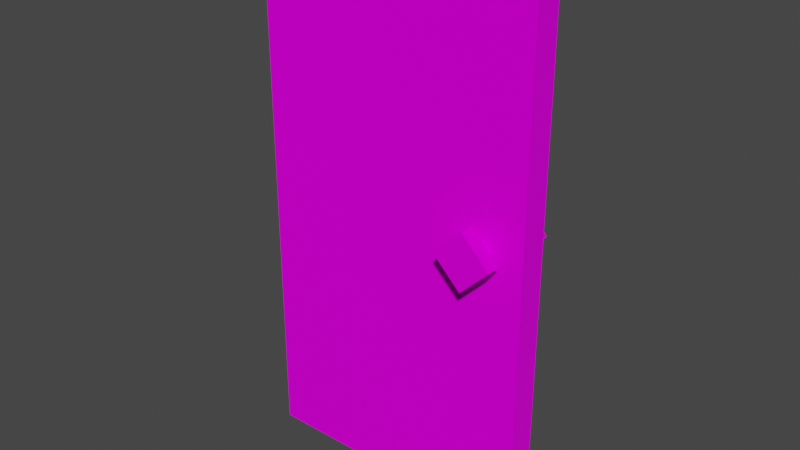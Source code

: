 # Source: Door_Pixelart.blend  (saved by Blender 3.1.7; exported with 4.5.12 LTS)
import bpy
from mathutils import Matrix  # noqa: F401  (used for matrix-valued properties, if any)

bpy.ops.wm.read_factory_settings(use_empty=True)
scene = bpy.context.scene
scene.name = 'Scene'

# ---- images (referenced by path relative to the original .blend; pixels are not part of the script)
import os
ASSET_DIR = os.environ.get("B2B_ASSET_DIR", "")  # directory of the original .blend (textures are referenced by path, not embedded)
HERE = os.path.dirname(os.path.abspath(__file__))  # packed textures are extracted next to this script under _unpacked/

def load_image(name, relpath, width, height, colorspace="sRGB"):
    """Load a texture the original file referenced (path relative to the .blend, or extracted next to this script)."""
    p = next((c for c in (os.path.join(HERE, relpath), os.path.join(ASSET_DIR, relpath)) if relpath and os.path.exists(c)), "")
    if p:
        img = bpy.data.images.load(p, check_existing=True)
        img.name = name
    else:  # same state as the original file: an image datablock whose file is absent (Cycles renders it pink)
        img = bpy.data.images.new(name, width, height)
        img.source = "FILE"
        img.filepath = "//" + (relpath or name)
    img.colorspace_settings.name = colorspace
    return img
img_door_albedo_png = load_image('Door Albedo.png', 'Door Albedo.png', 1024, 1024, 'sRGB')
img_door_roughness_png = load_image('Door Roughness.png', 'Door Roughness.png', 1024, 1024, 'sRGB')

# ---- materials (node trees are filled in below, after node groups)
mat_material = bpy.data.materials.new('Material')
mat_material.alpha_threshold = 0.0
mat_material.use_transparent_shadow = False
mat_material.line_color = (0.0, 0.0, 0.0, 1.0)

# ---- material node trees
mat_material.use_nodes = True; mat_material.node_tree.nodes.clear()
_N = mat_material.node_tree.nodes; _L = mat_material.node_tree.links
n0 = _N.new('ShaderNodeOutputMaterial'); n0.name = 'Material Output'; n0.location = (300, 300)
n1 = _N.new('ShaderNodeTexImage'); n1.name = 'Image Texture'; n1.location = (-280, 280)
n1.image = img_door_albedo_png
n1.interpolation = 'Closest'
n2 = _N.new('ShaderNodeBsdfPrincipled'); n2.name = 'Principled BSDF'; n2.location = (10, 300)
n2.distribution = 'GGX'
n2.subsurface_method = 'RANDOM_WALK_SKIN'
n2.inputs[3].default_value = 1.45
n2.inputs[13].default_value = 0.04091
n2.inputs[27].default_value = (0.0, 0.0, 0.0, 1.0)
n2.inputs[28].default_value = 1.0
n3 = _N.new('ShaderNodeTexImage'); n3.name = 'Image Texture.001'; n3.location = (-280, 24)
n3.image = img_door_roughness_png
n3.interpolation = 'Closest'
_L.new(n2.outputs[0], n0.inputs[0])
_L.new(n1.outputs[0], n2.inputs[0])
_L.new(n3.outputs[0], n2.inputs[2])
n0.is_active_output = True

# ---- world
world_world = bpy.data.worlds.new('World'); scene.world = world_world
world_world.use_nodes = True; world_world.node_tree.nodes.clear()
_N = world_world.node_tree.nodes; _L = world_world.node_tree.links
n0 = _N.new('ShaderNodeOutputWorld'); n0.name = 'World Output'; n0.location = (300, 300)
n1 = _N.new('ShaderNodeBackground'); n1.name = 'Background'; n1.location = (10, 300)
n1.inputs[0].default_value = (0.05088, 0.05088, 0.05088, 1.0)
_L.new(n1.outputs[0], n0.inputs[0])
n0.is_active_output = True
world_world.color = (0.05088, 0.05088, 0.05088)
world_world.use_sun_shadow = False
world_world.sun_shadow_jitter_overblur = 0.0

# ---- meshes
me_cube_002 = bpy.data.meshes.new('Cube.002')
me_cube_002.from_pydata([(-1.0, -1.0, -1.0), (-1.0, -1.0, 2.8), (-1.0, 1.0, -1.0), (-1.0, 1.0, 2.8), (1.0, -1.0, -1.0), (1.0, -1.0, 2.8), (1.0, 1.0, -1.0), (1.0, 1.0, 2.8), (0.5, 3.0, 1.0), (0.7, 3.0, 1.2), (0.7, 3.0, 0.8), (0.9, 3.0, 1.0), (0.5, 2.0, 1.0), (0.7, 2.0, 1.2), (0.7, 2.0, 0.8), (0.9, 2.0, 1.0), (0.63, 2.0, 1.0), (0.7, 2.0, 1.07), (0.7, 2.0, 0.93), (0.77, 2.0, 1.0), (0.77, 0.0, 1.0), (0.7, 0.0, 0.93), (0.7, 0.0, 1.07), (0.63, 0.0, 1.0), (0.5, -3.0, 1.0), (0.7, -3.0, 1.2), (0.7, -3.0, 0.8), (0.9, -3.0, 1.0), (0.5, -2.0, 1.0), (0.7, -2.0, 1.2), (0.7, -2.0, 0.8), (0.9, -2.0, 1.0), (0.63, -2.0, 1.0), (0.7, -2.0, 1.07), (0.7, -2.0, 0.93), (0.77, -2.0, 1.0)], [], [(0, 1, 3, 2), (2, 3, 7, 6), (6, 7, 5, 4), (4, 5, 1, 0), (2, 6, 4, 0), (7, 3, 1, 5), (12, 13, 9, 8), (8, 9, 11, 10), (11, 9, 13, 15), (8, 10, 14, 12), (10, 11, 15, 14), (13, 12, 14, 15), (21, 18, 19, 20), (20, 19, 17, 22), (23, 22, 17, 16), (23, 16, 18, 21), (28, 24, 25, 29), (24, 26, 27, 25), (27, 31, 29, 25), (24, 28, 30, 26), (26, 30, 31, 27), (29, 31, 30, 28), (21, 20, 35, 34), (20, 22, 33, 35), (23, 32, 33, 22), (23, 21, 34, 32)])
_uv = me_cube_002.uv_layers.new(name='UVMap')
_uv.uv.foreach_set('vector', [0.4375, 0.3125, 0.4375, 0.9062, 0.4062, 0.9062, 0.4062, 0.3125, 0.3906, 0.3125, 0.3906, 0.9062, 0.07812, 0.9062, 0.07812, 0.3125, 0.0625, 0.3125, 0.0625, 0.9062, 0.03125, 0.9062, 0.03125, 0.3125, 0.7656, 0.3125, 0.7656, 0.9375, 0.4531, 0.9375, 0.4531, 0.3125, 0.3906, 0.2969, 0.07812, 0.2969, 0.07812, 0.2656, 0.3906, 0.2656, 0.07812, 0.9844, 0.3906, 0.9844, 0.3906, 0.9531, 0.07812, 0.9531, 0.8438, 0.875, 0.9062, 0.875, 0.9062, 0.8906, 0.8438, 0.8906, 0.8438, 0.8906, 0.9062, 0.8906, 0.9062, 0.9531, 0.8438, 0.9531, 0.9062, 0.9531, 0.8438, 0.9531, 0.8438, 0.9688, 0.9062, 0.9688, 0.9062, 0.9531, 0.9062, 0.8906, 0.9219, 0.8906, 0.9219, 0.9531, 0.8438, 0.9531, 0.8438, 0.8906, 0.8281, 0.8906, 0.8281, 0.9531, 0.8438, 0.9531, 0.9062, 0.9531, 0.9062, 0.8906, 0.8438, 0.8906, 0.8125, 0.9062, 0.7812, 0.9062, 0.7812, 0.8906, 0.8125, 0.8906, 0.8125, 0.9531, 0.7812, 0.9531, 0.7812, 0.9375, 0.8125, 0.9375, 0.8125, 0.9219, 0.8125, 0.9375, 0.7812, 0.9375, 0.7812, 0.9219, 0.8125, 0.9219, 0.7812, 0.9219, 0.7812, 0.9062, 0.8125, 0.9062, 0.8438, 0.875, 0.8438, 0.8906, 0.9062, 0.8906, 0.9062, 0.875, 0.8438, 0.8906, 0.8438, 0.9531, 0.9062, 0.9531, 0.9062, 0.8906, 0.9062, 0.9531, 0.9062, 0.9688, 0.8438, 0.9688, 0.8438, 0.9531, 0.9062, 0.9531, 0.9219, 0.9531, 0.9219, 0.8906, 0.9062, 0.8906, 0.8438, 0.9531, 0.8281, 0.9531, 0.8281, 0.8906, 0.8438, 0.8906, 0.8438, 0.9531, 0.8438, 0.8906, 0.9062, 0.8906, 0.9062, 0.9531, 0.8125, 0.9062, 0.8125, 0.8906, 0.7812, 0.8906, 0.7812, 0.9062, 0.8125, 0.9531, 0.8125, 0.9375, 0.7812, 0.9375, 0.7812, 0.9531, 0.8125, 0.9219, 0.7812, 0.9219, 0.7812, 0.9375, 0.8125, 0.9375, 0.8125, 0.9219, 0.8125, 0.9062, 0.7812, 0.9062, 0.7812, 0.9219])
me_cube_002.materials.append(mat_material)
me_cube_002.use_remesh_fix_poles = True
me_cube_002.use_remesh_preserve_attributes = False
me_cube_002.update()

# ---- objects
ob_door = bpy.data.objects.new('Door', me_cube_002)

# ---- transforms, parenting, visibility, modifiers, constraints
ob_door.location = (1.0, 0.0, 1.0)
ob_door.scale = (1.0, 0.1, 1.0)

# ---- collection membership
scene.collection.objects.link(ob_door)

# ---- scene / render settings (as saved in the file)
scene.frame_start = 1; scene.frame_end = 250; scene.frame_set(57)
scene.render.engine = 'BLENDER_EEVEE_NEXT'
scene.cycles.sampling_pattern = 'TABULATED_SOBOL'
scene.cycles.use_light_tree = False
scene.view_settings.view_transform = 'Filmic'
bpy.context.view_layer.update()

# ---- added for rendering (the .blend has no active camera and no usable light): camera, sun
cam_auto = bpy.data.cameras.new('AutoCamera')
cam_auto.lens = 50.0
cam_auto.sensor_width = 36.0
cam_auto.clip_end = 1000.0
ob_auto_camera = bpy.data.objects.new('AutoCamera', cam_auto)
scene.collection.objects.link(ob_auto_camera)
ob_auto_camera.location = (5.01168, -4.81401, 5.10934)
ob_auto_camera.rotation_euler = (1.09748, -7.21219e-08, 0.694738)
scene.camera = ob_auto_camera
light_auto_sun = bpy.data.lights.new('AutoSun', 'SUN')
light_auto_sun.energy = 3.0
light_auto_sun.angle = 0.0523599
ob_auto_sun = bpy.data.objects.new('AutoSun', light_auto_sun)
scene.collection.objects.link(ob_auto_sun)
ob_auto_sun.rotation_euler = (0.872665, 0.174533, 0.523599)
bpy.context.view_layer.update()
